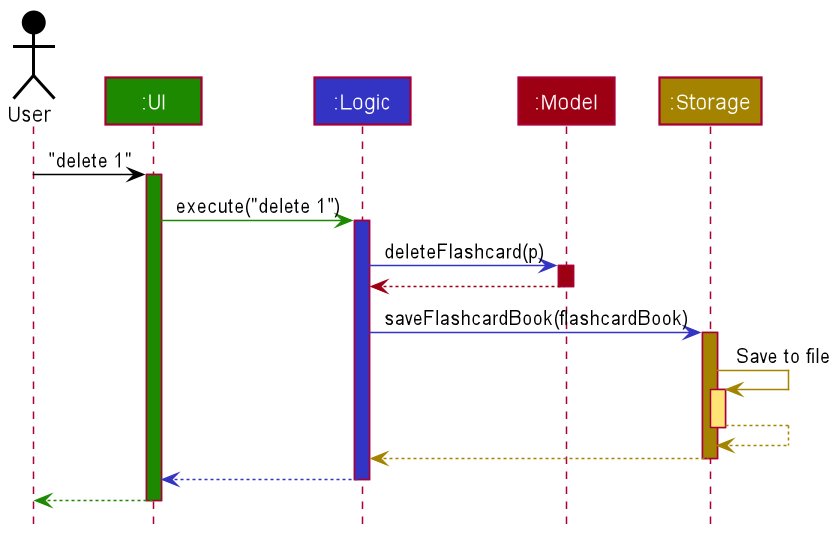

The diagram above was rendered by PlantUML. Its source (embedded in the PNG):
@startuml
!include style.puml

Actor User as user USER_COLOR
Participant ":UI" as ui UI_COLOR
Participant ":Logic" as logic LOGIC_COLOR
Participant ":Model" as model MODEL_COLOR
Participant ":Storage" as storage STORAGE_COLOR

user -[USER_COLOR]> ui : "delete 1"
activate ui UI_COLOR

ui -[UI_COLOR]> logic : execute("delete 1")
activate logic LOGIC_COLOR

logic -[LOGIC_COLOR]> model : deleteFlashcard(p)
activate model MODEL_COLOR

model -[MODEL_COLOR]-> logic
deactivate model

logic -[LOGIC_COLOR]> storage : saveFlashcardBook(flashcardBook)
activate storage STORAGE_COLOR

storage -[STORAGE_COLOR]> storage : Save to file
activate storage STORAGE_COLOR_T1
storage --[STORAGE_COLOR]> storage
deactivate storage

storage --[STORAGE_COLOR]> logic
deactivate storage

logic --[LOGIC_COLOR]> ui
deactivate logic

ui--[UI_COLOR]> user
deactivate ui
@enduml